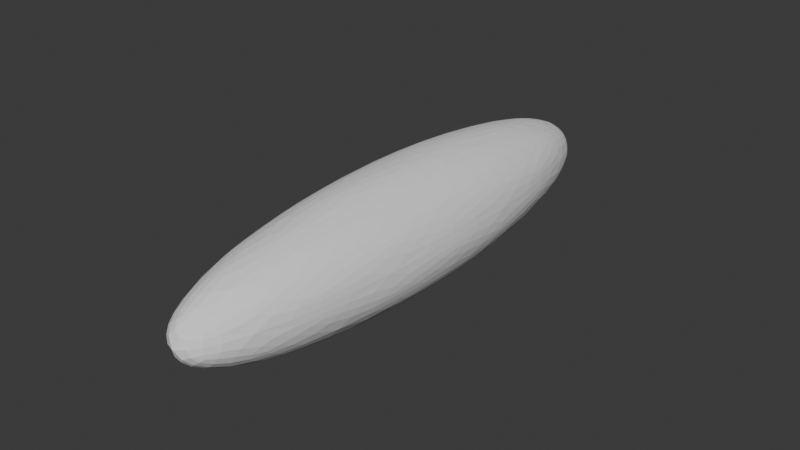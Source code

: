# Source: void_core_conector.blend  (saved by Blender 4.5.90; exported with 4.5.12 LTS)
import bpy
from mathutils import Matrix  # noqa: F401  (used for matrix-valued properties, if any)

bpy.ops.wm.read_factory_settings(use_empty=True)
scene = bpy.context.scene
scene.name = 'Scene'

# ---- collections
col_collection = bpy.data.collections.new('Collection'); scene.collection.children.link(col_collection)

# ---- world
world_world = bpy.data.worlds.new('World'); scene.world = world_world
world_world.use_nodes = True; world_world.node_tree.nodes.clear()
_N = world_world.node_tree.nodes; _L = world_world.node_tree.links
n0 = _N.new('ShaderNodeOutputWorld'); n0.name = 'World Output'; n0.location = (200, 100)
n1 = _N.new('ShaderNodeBackground'); n1.name = 'Background'; n1.location = (-200, 100)
n1.inputs[0].default_value = (0.05088, 0.05088, 0.05088, 1.0)
_L.new(n1.outputs[0], n0.inputs[0])
n0.is_active_output = True
world_world.color = (0.05088, 0.05088, 0.05088)
world_world.sun_shadow_jitter_overblur = 0.0

# ---- meshes
me_icosphere = bpy.data.meshes.new('Icosphere')
me_icosphere.from_pydata([(0.0, 0.0, -1.0), (0.7236, -0.5257, -0.4472), (-0.2764, -0.8506, -0.4472), (-0.8944, 0.0, -0.4472), (-0.2764, 0.8506, -0.4472), (0.7236, 0.5257, -0.4472), (0.2764, -0.8506, 0.4472), (-0.7236, -0.5257, 0.4472), (-0.7236, 0.5257, 0.4472), (0.2764, 0.8506, 0.4472), (0.8944, 0.0, 0.4472), (0.0, 0.0, 1.0), (-0.1625, -0.5, -0.8507), (0.4253, -0.309, -0.8507), (0.2629, -0.809, -0.5257), (0.8506, 0.0, -0.5257), (0.4253, 0.309, -0.8507), (-0.5257, 0.0, -0.8507), (-0.6882, -0.5, -0.5257), (-0.1625, 0.5, -0.8507), (-0.6882, 0.5, -0.5257), (0.2629, 0.809, -0.5257), (0.9511, -0.309, 0.0), (0.9511, 0.309, 0.0), (0.0, -1.0, 0.0), (0.5878, -0.809, 0.0), (-0.9511, -0.309, 0.0), (-0.5878, -0.809, 0.0), (-0.5878, 0.809, 0.0), (-0.9511, 0.309, 0.0), (0.5878, 0.809, 0.0), (0.0, 1.0, 0.0), (0.6882, -0.5, 0.5257), (-0.2629, -0.809, 0.5257), (-0.8506, 0.0, 0.5257), (-0.2629, 0.809, 0.5257), (0.6882, 0.5, 0.5257), (0.1625, -0.5, 0.8507), (0.5257, 0.0, 0.8507), (-0.4253, -0.309, 0.8507), (-0.4253, 0.309, 0.8507), (0.1625, 0.5, 0.8507)], [], [(0, 13, 12), (1, 13, 15), (0, 12, 17), (0, 17, 19), (0, 19, 16), (1, 15, 22), (2, 14, 24), (3, 18, 26), (4, 20, 28), (5, 21, 30), (1, 22, 25), (2, 24, 27), (3, 26, 29), (4, 28, 31), (5, 30, 23), (6, 32, 37), (7, 33, 39), (8, 34, 40), (9, 35, 41), (10, 36, 38), (38, 41, 11), (38, 36, 41), (36, 9, 41), (41, 40, 11), (41, 35, 40), (35, 8, 40), (40, 39, 11), (40, 34, 39), (34, 7, 39), (39, 37, 11), (39, 33, 37), (33, 6, 37), (37, 38, 11), (37, 32, 38), (32, 10, 38), (23, 36, 10), (23, 30, 36), (30, 9, 36), (31, 35, 9), (31, 28, 35), (28, 8, 35), (29, 34, 8), (29, 26, 34), (26, 7, 34), (27, 33, 7), (27, 24, 33), (24, 6, 33), (25, 32, 6), (25, 22, 32), (22, 10, 32), (30, 31, 9), (30, 21, 31), (21, 4, 31), (28, 29, 8), (28, 20, 29), (20, 3, 29), (26, 27, 7), (26, 18, 27), (18, 2, 27), (24, 25, 6), (24, 14, 25), (14, 1, 25), (22, 23, 10), (22, 15, 23), (15, 5, 23), (16, 21, 5), (16, 19, 21), (19, 4, 21), (19, 20, 4), (19, 17, 20), (17, 3, 20), (17, 18, 3), (17, 12, 18), (12, 2, 18), (15, 16, 5), (15, 13, 16), (13, 0, 16), (12, 14, 2), (12, 13, 14), (13, 1, 14)])
_uv = me_icosphere.uv_layers.new(name='UVMap')
_uv.uv.foreach_set('vector', [0.1818, 0.0, 0.2273, 0.07873, 0.1364, 0.07873, 0.2727, 0.1575, 0.3182, 0.07873, 0.3636, 0.1575, 0.9091, 0.0, 0.9545, 0.07873, 0.8636, 0.07873, 0.7273, 0.0, 0.7727, 0.07873, 0.6818, 0.07873, 0.5455, 0.0, 0.5909, 0.07873, 0.5, 0.07873, 0.2727, 0.1575, 0.3636, 0.1575, 0.3182, 0.2362, 0.09091, 0.1575, 0.1818, 0.1575, 0.1364, 0.2362, 0.8182, 0.1575, 0.9091, 0.1575, 0.8636, 0.2362, 0.6364, 0.1575, 0.7273, 0.1575, 0.6818, 0.2362, 0.4545, 0.1575, 0.5455, 0.1575, 0.5, 0.2362, 0.2727, 0.1575, 0.3182, 0.2362, 0.2273, 0.2362, 0.09091, 0.1575, 0.1364, 0.2362, 0.04546, 0.2362, 0.8182, 0.1575, 0.8636, 0.2362, 0.7727, 0.2362, 0.6364, 0.1575, 0.6818, 0.2362, 0.5909, 0.2362, 0.4545, 0.1575, 0.5, 0.2362, 0.4091, 0.2362, 0.1818, 0.3149, 0.2727, 0.3149, 0.2273, 0.3937, 0.0, 0.3149, 0.09091, 0.3149, 0.04546, 0.3937, 0.7273, 0.3149, 0.8182, 0.3149, 0.7727, 0.3937, 0.5455, 0.3149, 0.6364, 0.3149, 0.5909, 0.3937, 0.3636, 0.3149, 0.4545, 0.3149, 0.4091, 0.3937, 0.4091, 0.3937, 0.5, 0.3937, 0.4545, 0.4724, 0.4091, 0.3937, 0.4545, 0.3149, 0.5, 0.3937, 0.4545, 0.3149, 0.5455, 0.3149, 0.5, 0.3937, 0.5909, 0.3937, 0.6818, 0.3937, 0.6364, 0.4724, 0.5909, 0.3937, 0.6364, 0.3149, 0.6818, 0.3937, 0.6364, 0.3149, 0.7273, 0.3149, 0.6818, 0.3937, 0.7727, 0.3937, 0.8636, 0.3937, 0.8182, 0.4724, 0.7727, 0.3937, 0.8182, 0.3149, 0.8636, 0.3937, 0.8182, 0.3149, 0.9091, 0.3149, 0.8636, 0.3937, 0.04546, 0.3937, 0.1364, 0.3937, 0.09091, 0.4724, 0.04546, 0.3937, 0.09091, 0.3149, 0.1364, 0.3937, 0.09091, 0.3149, 0.1818, 0.3149, 0.1364, 0.3937, 0.2273, 0.3937, 0.3182, 0.3937, 0.2727, 0.4724, 0.2273, 0.3937, 0.2727, 0.3149, 0.3182, 0.3937, 0.2727, 0.3149, 0.3636, 0.3149, 0.3182, 0.3937, 0.4091, 0.2362, 0.4545, 0.3149, 0.3636, 0.3149, 0.4091, 0.2362, 0.5, 0.2362, 0.4545, 0.3149, 0.5, 0.2362, 0.5455, 0.3149, 0.4545, 0.3149, 0.5909, 0.2362, 0.6364, 0.3149, 0.5455, 0.3149, 0.5909, 0.2362, 0.6818, 0.2362, 0.6364, 0.3149, 0.6818, 0.2362, 0.7273, 0.3149, 0.6364, 0.3149, 0.7727, 0.2362, 0.8182, 0.3149, 0.7273, 0.3149, 0.7727, 0.2362, 0.8636, 0.2362, 0.8182, 0.3149, 0.8636, 0.2362, 0.9091, 0.3149, 0.8182, 0.3149, 0.04546, 0.2362, 0.09091, 0.3149, 0.0, 0.3149, 0.04546, 0.2362, 0.1364, 0.2362, 0.09091, 0.3149, 0.1364, 0.2362, 0.1818, 0.3149, 0.09091, 0.3149, 0.2273, 0.2362, 0.2727, 0.3149, 0.1818, 0.3149, 0.2273, 0.2362, 0.3182, 0.2362, 0.2727, 0.3149, 0.3182, 0.2362, 0.3636, 0.3149, 0.2727, 0.3149, 0.5, 0.2362, 0.5909, 0.2362, 0.5455, 0.3149, 0.5, 0.2362, 0.5455, 0.1575, 0.5909, 0.2362, 0.5455, 0.1575, 0.6364, 0.1575, 0.5909, 0.2362, 0.6818, 0.2362, 0.7727, 0.2362, 0.7273, 0.3149, 0.6818, 0.2362, 0.7273, 0.1575, 0.7727, 0.2362, 0.7273, 0.1575, 0.8182, 0.1575, 0.7727, 0.2362, 0.8636, 0.2362, 0.9545, 0.2362, 0.9091, 0.3149, 0.8636, 0.2362, 0.9091, 0.1575, 0.9545, 0.2362, 0.9091, 0.1575, 1.0, 0.1575, 0.9545, 0.2362, 0.1364, 0.2362, 0.2273, 0.2362, 0.1818, 0.3149, 0.1364, 0.2362, 0.1818, 0.1575, 0.2273, 0.2362, 0.1818, 0.1575, 0.2727, 0.1575, 0.2273, 0.2362, 0.3182, 0.2362, 0.4091, 0.2362, 0.3636, 0.3149, 0.3182, 0.2362, 0.3636, 0.1575, 0.4091, 0.2362, 0.3636, 0.1575, 0.4545, 0.1575, 0.4091, 0.2362, 0.5, 0.07873, 0.5455, 0.1575, 0.4545, 0.1575, 0.5, 0.07873, 0.5909, 0.07873, 0.5455, 0.1575, 0.5909, 0.07873, 0.6364, 0.1575, 0.5455, 0.1575, 0.6818, 0.07873, 0.7273, 0.1575, 0.6364, 0.1575, 0.6818, 0.07873, 0.7727, 0.07873, 0.7273, 0.1575, 0.7727, 0.07873, 0.8182, 0.1575, 0.7273, 0.1575, 0.8636, 0.07873, 0.9091, 0.1575, 0.8182, 0.1575, 0.8636, 0.07873, 0.9545, 0.07873, 0.9091, 0.1575, 0.9545, 0.07873, 1.0, 0.1575, 0.9091, 0.1575, 0.3636, 0.1575, 0.4091, 0.07873, 0.4545, 0.1575, 0.3636, 0.1575, 0.3182, 0.07873, 0.4091, 0.07873, 0.3182, 0.07873, 0.3636, 0.0, 0.4091, 0.07873, 0.1364, 0.07873, 0.1818, 0.1575, 0.09091, 0.1575, 0.1364, 0.07873, 0.2273, 0.07873, 0.1818, 0.1575, 0.2273, 0.07873, 0.2727, 0.1575, 0.1818, 0.1575])
me_icosphere.update()

# ---- objects
ob_icosphere = bpy.data.objects.new('Icosphere', me_icosphere)

# ---- transforms, parenting, visibility, modifiers, constraints
ob_icosphere.location = (0.0, 0.0, 0.0)
ob_icosphere.rotation_euler = (-0.0, 1.922, -0.0)
ob_icosphere.scale = (4.446, 18.95, 4.446)
_m = ob_icosphere.modifiers.new('Subdivision', 'SUBSURF')

# ---- collection membership
col_collection.objects.link(ob_icosphere)

# ---- scene / render settings (as saved in the file)
scene.frame_start = 1; scene.frame_end = 250; scene.frame_set(1)
scene.render.engine = 'BLENDER_EEVEE_NEXT'
bpy.context.view_layer.update()

# ---- added for rendering (the .blend has no active camera and no usable light): camera, sun
cam_auto = bpy.data.cameras.new('AutoCamera')
cam_auto.lens = 50.0
cam_auto.sensor_width = 36.0
cam_auto.clip_end = 1000.0
ob_auto_camera = bpy.data.objects.new('AutoCamera', cam_auto)
scene.collection.objects.link(ob_auto_camera)
ob_auto_camera.location = (37.968, -45.5616, 30.3744)
ob_auto_camera.rotation_euler = (1.09748, -7.21219e-08, 0.694738)
scene.camera = ob_auto_camera
light_auto_sun = bpy.data.lights.new('AutoSun', 'SUN')
light_auto_sun.energy = 3.0
light_auto_sun.angle = 0.0523599
ob_auto_sun = bpy.data.objects.new('AutoSun', light_auto_sun)
scene.collection.objects.link(ob_auto_sun)
ob_auto_sun.rotation_euler = (0.872665, 0.174533, 0.523599)
bpy.context.view_layer.update()
